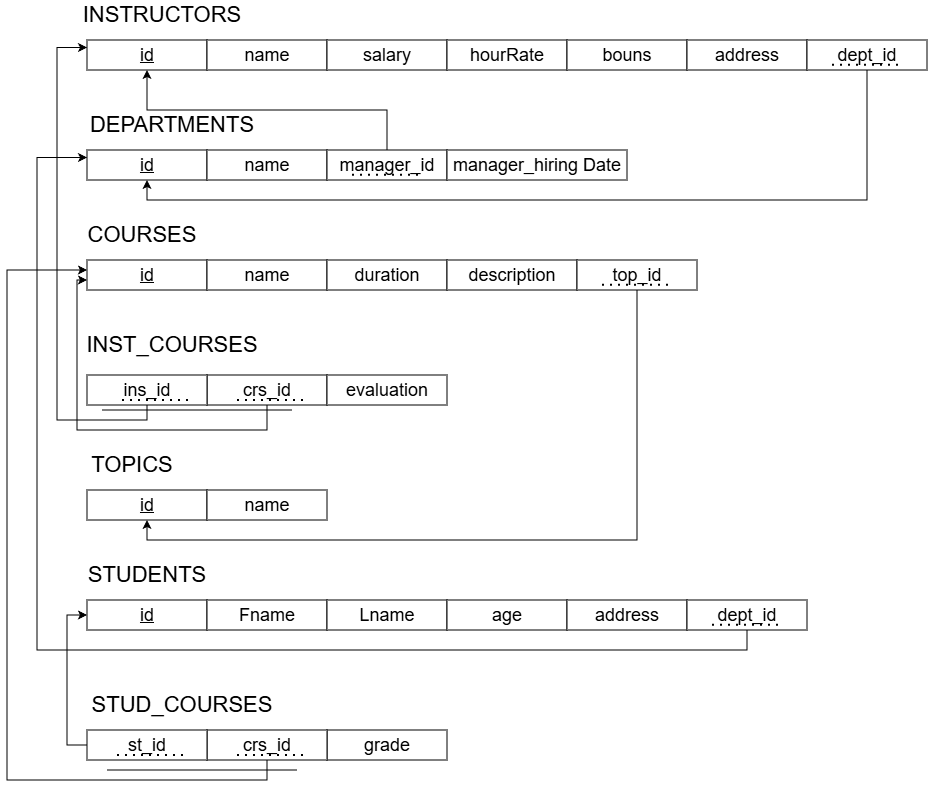

The diagram above was exported from draw.io. Its source (the exported page's mxGraphModel, read from the mxfile embedded in the PNG):
<mxGraphModel dx="1364" dy="204" grid="1" gridSize="10" guides="1" tooltips="1" connect="1" arrows="1" fold="1" page="1" pageScale="1" pageWidth="850" pageHeight="1100" math="0" shadow="0">
  <root>
    <mxCell id="0" />
    <mxCell id="1" parent="0" />
    <mxCell id="SB7M4BjoiOg7_LIj4-XV-2" parent="1" style="rounded=0;whiteSpace=wrap;html=1;" value="&lt;span style=&quot;font-size: 18px;&quot;&gt;&lt;u&gt;id&lt;/u&gt;&lt;/span&gt;" vertex="1">
      <mxGeometry height="30" width="120" x="80" y="220" as="geometry" />
    </mxCell>
    <mxCell id="SB7M4BjoiOg7_LIj4-XV-6" parent="1" style="rounded=0;whiteSpace=wrap;html=1;" value="&lt;span style=&quot;font-size: 18px;&quot;&gt;&lt;u&gt;id&lt;/u&gt;&lt;/span&gt;" vertex="1">
      <mxGeometry height="30" width="120" x="80" y="330" as="geometry" />
    </mxCell>
    <mxCell id="SB7M4BjoiOg7_LIj4-XV-7" parent="1" style="rounded=0;whiteSpace=wrap;html=1;" value="&lt;span style=&quot;font-size: 18px;&quot;&gt;&lt;u&gt;id&lt;/u&gt;&lt;/span&gt;" vertex="1">
      <mxGeometry height="30" width="120" x="80" y="440" as="geometry" />
    </mxCell>
    <mxCell id="SB7M4BjoiOg7_LIj4-XV-9" parent="1" style="rounded=0;whiteSpace=wrap;html=1;" value="&lt;font style=&quot;font-size: 18px;&quot;&gt;&lt;u&gt;id&lt;/u&gt;&lt;/font&gt;" vertex="1">
      <mxGeometry height="30" width="120" x="80" y="670" as="geometry" />
    </mxCell>
    <mxCell id="SB7M4BjoiOg7_LIj4-XV-10" parent="1" style="text;html=1;whiteSpace=wrap;strokeColor=none;fillColor=none;align=center;verticalAlign=middle;rounded=0;" value="&lt;font style=&quot;font-size: 22px;&quot;&gt;INSTRUCTORS&lt;/font&gt;" vertex="1">
      <mxGeometry height="30" width="90" x="110" y="180" as="geometry" />
    </mxCell>
    <mxCell id="SB7M4BjoiOg7_LIj4-XV-22" parent="1" style="text;html=1;whiteSpace=wrap;strokeColor=none;fillColor=none;align=center;verticalAlign=middle;rounded=0;" value="&lt;font style=&quot;font-size: 22px;&quot;&gt;DEPARTMENTS&lt;/font&gt;" vertex="1">
      <mxGeometry height="30" width="90" x="120" y="290" as="geometry" />
    </mxCell>
    <mxCell id="SB7M4BjoiOg7_LIj4-XV-23" parent="1" style="text;html=1;whiteSpace=wrap;strokeColor=none;fillColor=none;align=center;verticalAlign=middle;rounded=0;" value="&lt;font style=&quot;font-size: 22px;&quot;&gt;COURSES&lt;/font&gt;" vertex="1">
      <mxGeometry height="30" width="90" x="90" y="400" as="geometry" />
    </mxCell>
    <mxCell id="SB7M4BjoiOg7_LIj4-XV-24" parent="1" style="text;html=1;whiteSpace=wrap;strokeColor=none;fillColor=none;align=center;verticalAlign=middle;rounded=0;" value="&lt;span style=&quot;font-size: 22px;&quot;&gt;INST_COURSES&lt;/span&gt;" vertex="1">
      <mxGeometry height="30" width="90" x="120" y="510" as="geometry" />
    </mxCell>
    <mxCell id="SB7M4BjoiOg7_LIj4-XV-28" parent="1" style="rounded=0;whiteSpace=wrap;html=1;" value="&lt;font style=&quot;font-size: 18px;&quot;&gt;name&lt;/font&gt;" vertex="1">
      <mxGeometry height="30" width="120" x="200" y="220" as="geometry" />
    </mxCell>
    <mxCell id="SB7M4BjoiOg7_LIj4-XV-31" parent="1" style="rounded=0;whiteSpace=wrap;html=1;" value="&lt;font style=&quot;font-size: 18px;&quot;&gt;salary&lt;/font&gt;" vertex="1">
      <mxGeometry height="30" width="120" x="320" y="220" as="geometry" />
    </mxCell>
    <mxCell id="SB7M4BjoiOg7_LIj4-XV-32" parent="1" style="rounded=0;whiteSpace=wrap;html=1;" value="&lt;font style=&quot;font-size: 18px;&quot;&gt;hourRate&lt;/font&gt;" vertex="1">
      <mxGeometry height="30" width="120" x="440" y="220" as="geometry" />
    </mxCell>
    <mxCell id="SB7M4BjoiOg7_LIj4-XV-33" parent="1" style="rounded=0;whiteSpace=wrap;html=1;" value="&lt;font style=&quot;font-size: 18px;&quot;&gt;bouns&lt;/font&gt;" vertex="1">
      <mxGeometry height="30" width="120" x="560" y="220" as="geometry" />
    </mxCell>
    <mxCell id="SB7M4BjoiOg7_LIj4-XV-34" parent="1" style="rounded=0;whiteSpace=wrap;html=1;" value="&lt;font style=&quot;font-size: 18px;&quot;&gt;address&lt;/font&gt;" vertex="1">
      <mxGeometry height="30" width="120" x="680" y="220" as="geometry" />
    </mxCell>
    <mxCell id="SB7M4BjoiOg7_LIj4-XV-38" parent="1" style="rounded=0;whiteSpace=wrap;html=1;" value="&lt;font style=&quot;font-size: 18px;&quot;&gt;name&lt;/font&gt;" vertex="1">
      <mxGeometry height="30" width="120" x="200" y="330" as="geometry" />
    </mxCell>
    <mxCell id="SB7M4BjoiOg7_LIj4-XV-44" parent="1" style="rounded=0;whiteSpace=wrap;html=1;" value="&lt;font style=&quot;font-size: 18px;&quot;&gt;name&lt;/font&gt;" vertex="1">
      <mxGeometry height="30" width="120" x="200" y="440" as="geometry" />
    </mxCell>
    <mxCell id="SB7M4BjoiOg7_LIj4-XV-45" parent="1" style="rounded=0;whiteSpace=wrap;html=1;" value="&lt;font style=&quot;font-size: 18px;&quot;&gt;duration&lt;/font&gt;" vertex="1">
      <mxGeometry height="30" width="120" x="320" y="440" as="geometry" />
    </mxCell>
    <mxCell id="SB7M4BjoiOg7_LIj4-XV-46" parent="1" style="rounded=0;whiteSpace=wrap;html=1;" value="&lt;font style=&quot;font-size: 18px;&quot;&gt;description&lt;/font&gt;" vertex="1">
      <mxGeometry height="30" width="130" x="440" y="440" as="geometry" />
    </mxCell>
    <mxCell id="SB7M4BjoiOg7_LIj4-XV-108" edge="1" parent="1" source="SB7M4BjoiOg7_LIj4-XV-50" style="edgeStyle=orthogonalEdgeStyle;rounded=0;orthogonalLoop=1;jettySize=auto;html=1;exitX=0.5;exitY=1;exitDx=0;exitDy=0;">
      <mxGeometry relative="1" as="geometry">
        <Array as="points">
          <mxPoint x="260" y="610" />
          <mxPoint x="70" y="610" />
          <mxPoint x="70" y="460" />
          <mxPoint x="80" y="460" />
        </Array>
        <mxPoint x="80" y="460" as="targetPoint" />
      </mxGeometry>
    </mxCell>
    <mxCell id="SB7M4BjoiOg7_LIj4-XV-50" parent="1" style="rounded=0;whiteSpace=wrap;html=1;" value="&lt;span style=&quot;font-size: 18px;&quot;&gt;crs_id&lt;/span&gt;" vertex="1">
      <mxGeometry height="30" width="120" x="200" y="555" as="geometry" />
    </mxCell>
    <mxCell id="SB7M4BjoiOg7_LIj4-XV-51" parent="1" style="rounded=0;whiteSpace=wrap;html=1;" value="&lt;font style=&quot;font-size: 18px;&quot;&gt;evaluation&lt;/font&gt;" vertex="1">
      <mxGeometry height="30" width="120" x="320" y="555" as="geometry" />
    </mxCell>
    <mxCell id="SB7M4BjoiOg7_LIj4-XV-56" parent="1" style="rounded=0;whiteSpace=wrap;html=1;" value="&lt;font style=&quot;font-size: 18px;&quot;&gt;name&lt;/font&gt;" vertex="1">
      <mxGeometry height="30" width="120" x="200" y="670" as="geometry" />
    </mxCell>
    <mxCell id="SB7M4BjoiOg7_LIj4-XV-110" edge="1" parent="1" source="SB7M4BjoiOg7_LIj4-XV-62" style="edgeStyle=orthogonalEdgeStyle;rounded=0;orthogonalLoop=1;jettySize=auto;html=1;exitX=0.5;exitY=1;exitDx=0;exitDy=0;entryX=0.5;entryY=1;entryDx=0;entryDy=0;" target="SB7M4BjoiOg7_LIj4-XV-6">
      <mxGeometry relative="1" as="geometry" />
    </mxCell>
    <mxCell id="SB7M4BjoiOg7_LIj4-XV-62" parent="1" style="rounded=0;whiteSpace=wrap;html=1;" value="&lt;span style=&quot;font-size: 18px;&quot;&gt;dept_id&lt;/span&gt;" vertex="1">
      <mxGeometry height="30" width="120" x="800" y="220" as="geometry" />
    </mxCell>
    <mxCell id="SB7M4BjoiOg7_LIj4-XV-63" edge="1" parent="1" style="endArrow=none;dashed=1;html=1;dashPattern=1 3;strokeWidth=2;rounded=0;" value="">
      <mxGeometry height="50" relative="1" width="50" as="geometry">
        <mxPoint x="825" y="244.7" as="sourcePoint" />
        <mxPoint x="895" y="244.7" as="targetPoint" />
      </mxGeometry>
    </mxCell>
    <mxCell id="SB7M4BjoiOg7_LIj4-XV-107" edge="1" parent="1" source="SB7M4BjoiOg7_LIj4-XV-72" style="edgeStyle=orthogonalEdgeStyle;rounded=0;orthogonalLoop=1;jettySize=auto;html=1;exitX=0.5;exitY=1;exitDx=0;exitDy=0;entryX=0;entryY=0.25;entryDx=0;entryDy=0;" target="SB7M4BjoiOg7_LIj4-XV-2">
      <mxGeometry relative="1" as="geometry">
        <Array as="points">
          <mxPoint x="140" y="600" />
          <mxPoint x="50" y="600" />
          <mxPoint x="50" y="228" />
        </Array>
      </mxGeometry>
    </mxCell>
    <mxCell id="SB7M4BjoiOg7_LIj4-XV-72" parent="1" style="rounded=0;whiteSpace=wrap;html=1;" value="&lt;span style=&quot;font-size: 18px;&quot;&gt;ins_id&lt;/span&gt;" vertex="1">
      <mxGeometry height="30" width="120" x="80" y="555" as="geometry" />
    </mxCell>
    <mxCell id="SB7M4BjoiOg7_LIj4-XV-74" parent="1" style="text;html=1;whiteSpace=wrap;strokeColor=none;fillColor=none;align=center;verticalAlign=middle;rounded=0;" value="&lt;span style=&quot;font-size: 22px;&quot;&gt;TOPICS&lt;/span&gt;" vertex="1">
      <mxGeometry height="30" width="90" x="80" y="630" as="geometry" />
    </mxCell>
    <mxCell id="SB7M4BjoiOg7_LIj4-XV-118" edge="1" parent="1" source="SB7M4BjoiOg7_LIj4-XV-78" style="edgeStyle=orthogonalEdgeStyle;rounded=0;orthogonalLoop=1;jettySize=auto;html=1;exitX=0.5;exitY=1;exitDx=0;exitDy=0;entryX=0.5;entryY=1;entryDx=0;entryDy=0;" target="SB7M4BjoiOg7_LIj4-XV-9">
      <mxGeometry relative="1" as="geometry" />
    </mxCell>
    <mxCell id="SB7M4BjoiOg7_LIj4-XV-78" parent="1" style="rounded=0;whiteSpace=wrap;html=1;" value="&lt;span style=&quot;font-size: 18px;&quot;&gt;top_id&lt;/span&gt;" vertex="1">
      <mxGeometry height="30" width="120" x="570" y="440" as="geometry" />
    </mxCell>
    <mxCell id="SB7M4BjoiOg7_LIj4-XV-79" edge="1" parent="1" style="endArrow=none;dashed=1;html=1;dashPattern=1 3;strokeWidth=2;rounded=0;" value="">
      <mxGeometry height="50" relative="1" width="50" as="geometry">
        <mxPoint x="595" y="464.7" as="sourcePoint" />
        <mxPoint x="665" y="464.7" as="targetPoint" />
      </mxGeometry>
    </mxCell>
    <mxCell id="SB7M4BjoiOg7_LIj4-XV-82" parent="1" style="rounded=0;whiteSpace=wrap;html=1;" value="&lt;span style=&quot;font-size: 18px;&quot;&gt;&lt;u&gt;id&lt;/u&gt;&lt;/span&gt;" vertex="1">
      <mxGeometry height="30" width="120" x="80" y="780" as="geometry" />
    </mxCell>
    <mxCell id="SB7M4BjoiOg7_LIj4-XV-83" parent="1" style="rounded=0;whiteSpace=wrap;html=1;" value="&lt;span style=&quot;font-size: 18px;&quot;&gt;Fname&lt;/span&gt;" vertex="1">
      <mxGeometry height="30" width="120" x="200" y="780" as="geometry" />
    </mxCell>
    <mxCell id="SB7M4BjoiOg7_LIj4-XV-84" parent="1" style="text;html=1;whiteSpace=wrap;strokeColor=none;fillColor=none;align=center;verticalAlign=middle;rounded=0;" value="&lt;span style=&quot;font-size: 22px;&quot;&gt;STUDENTS&lt;/span&gt;" vertex="1">
      <mxGeometry height="30" width="90" x="95" y="740" as="geometry" />
    </mxCell>
    <mxCell id="SB7M4BjoiOg7_LIj4-XV-85" parent="1" style="rounded=0;whiteSpace=wrap;html=1;" value="&lt;span style=&quot;font-size: 18px;&quot;&gt;Lname&lt;/span&gt;" vertex="1">
      <mxGeometry height="30" width="120" x="320" y="780" as="geometry" />
    </mxCell>
    <mxCell id="SB7M4BjoiOg7_LIj4-XV-86" parent="1" style="rounded=0;whiteSpace=wrap;html=1;" value="&lt;font style=&quot;font-size: 18px;&quot;&gt;age&lt;/font&gt;" vertex="1">
      <mxGeometry height="30" width="120" x="440" y="780" as="geometry" />
    </mxCell>
    <mxCell id="SB7M4BjoiOg7_LIj4-XV-87" parent="1" style="rounded=0;whiteSpace=wrap;html=1;" value="&lt;font style=&quot;font-size: 18px;&quot;&gt;address&lt;/font&gt;" vertex="1">
      <mxGeometry height="30" width="120" x="560" y="780" as="geometry" />
    </mxCell>
    <mxCell id="SB7M4BjoiOg7_LIj4-XV-117" edge="1" parent="1" source="SB7M4BjoiOg7_LIj4-XV-93" style="edgeStyle=orthogonalEdgeStyle;rounded=0;orthogonalLoop=1;jettySize=auto;html=1;exitX=0.5;exitY=1;exitDx=0;exitDy=0;entryX=0;entryY=0.25;entryDx=0;entryDy=0;" target="SB7M4BjoiOg7_LIj4-XV-6">
      <mxGeometry relative="1" as="geometry">
        <Array as="points">
          <mxPoint x="740" y="830" />
          <mxPoint x="30" y="830" />
          <mxPoint x="30" y="337" />
        </Array>
      </mxGeometry>
    </mxCell>
    <mxCell id="SB7M4BjoiOg7_LIj4-XV-93" parent="1" style="rounded=0;whiteSpace=wrap;html=1;" value="&lt;span style=&quot;font-size: 18px;&quot;&gt;dept_id&lt;/span&gt;" vertex="1">
      <mxGeometry height="30" width="120" x="680" y="780" as="geometry" />
    </mxCell>
    <mxCell id="SB7M4BjoiOg7_LIj4-XV-94" edge="1" parent="1" style="endArrow=none;dashed=1;html=1;dashPattern=1 3;strokeWidth=2;rounded=0;" value="">
      <mxGeometry height="50" relative="1" width="50" as="geometry">
        <mxPoint x="705" y="804.7" as="sourcePoint" />
        <mxPoint x="775" y="804.7" as="targetPoint" />
      </mxGeometry>
    </mxCell>
    <mxCell id="SB7M4BjoiOg7_LIj4-XV-104" edge="1" parent="1" source="SB7M4BjoiOg7_LIj4-XV-101" style="edgeStyle=orthogonalEdgeStyle;rounded=0;orthogonalLoop=1;jettySize=auto;html=1;exitX=0.5;exitY=0;exitDx=0;exitDy=0;entryX=0.5;entryY=1;entryDx=0;entryDy=0;" target="SB7M4BjoiOg7_LIj4-XV-2">
      <mxGeometry relative="1" as="geometry" />
    </mxCell>
    <mxCell id="SB7M4BjoiOg7_LIj4-XV-101" parent="1" style="rounded=0;whiteSpace=wrap;html=1;" value="&lt;span style=&quot;font-size: 18px;&quot;&gt;manager_id&lt;/span&gt;" vertex="1">
      <mxGeometry height="30" width="120" x="320" y="330" as="geometry" />
    </mxCell>
    <mxCell id="SB7M4BjoiOg7_LIj4-XV-102" edge="1" parent="1" style="endArrow=none;dashed=1;html=1;dashPattern=1 3;strokeWidth=2;rounded=0;" value="">
      <mxGeometry height="50" relative="1" width="50" as="geometry">
        <mxPoint x="345" y="354.7" as="sourcePoint" />
        <mxPoint x="415" y="354.7" as="targetPoint" />
      </mxGeometry>
    </mxCell>
    <mxCell id="SB7M4BjoiOg7_LIj4-XV-105" parent="1" style="rounded=0;whiteSpace=wrap;html=1;" value="&lt;span style=&quot;font-size: 18px;&quot;&gt;manager_hiring Date&lt;/span&gt;" vertex="1">
      <mxGeometry height="30" width="180" x="440" y="330" as="geometry" />
    </mxCell>
    <mxCell id="SB7M4BjoiOg7_LIj4-XV-122" parent="1" style="text;html=1;whiteSpace=wrap;strokeColor=none;fillColor=none;align=center;verticalAlign=middle;rounded=0;" value="&lt;span style=&quot;font-size: 22px;&quot;&gt;STUD_COURSES&lt;/span&gt;" vertex="1">
      <mxGeometry height="30" width="90" x="130" y="870" as="geometry" />
    </mxCell>
    <mxCell id="SB7M4BjoiOg7_LIj4-XV-138" edge="1" parent="1" source="8AN9wOaRVh7Z_cJy8IPA-7" style="edgeStyle=orthogonalEdgeStyle;rounded=0;orthogonalLoop=1;jettySize=auto;html=1;exitX=0.5;exitY=1;exitDx=0;exitDy=0;">
      <mxGeometry relative="1" as="geometry">
        <Array as="points">
          <mxPoint x="260" y="960" />
          <mxPoint y="960" />
          <mxPoint y="450" />
        </Array>
        <mxPoint x="300" y="990" as="sourcePoint" />
        <mxPoint x="80" y="450" as="targetPoint" />
      </mxGeometry>
    </mxCell>
    <mxCell id="SB7M4BjoiOg7_LIj4-XV-137" edge="1" parent="1" source="8AN9wOaRVh7Z_cJy8IPA-9" style="edgeStyle=orthogonalEdgeStyle;rounded=0;orthogonalLoop=1;jettySize=auto;html=1;exitX=0;exitY=0.5;exitDx=0;exitDy=0;entryX=0;entryY=0.5;entryDx=0;entryDy=0;" target="SB7M4BjoiOg7_LIj4-XV-82">
      <mxGeometry relative="1" as="geometry" />
    </mxCell>
    <mxCell id="SB7M4BjoiOg7_LIj4-XV-136" parent="1" style="rounded=0;whiteSpace=wrap;html=1;" value="&lt;span style=&quot;font-size: 18px;&quot;&gt;grade&lt;/span&gt;" vertex="1">
      <mxGeometry height="30" width="120" x="320" y="910" as="geometry" />
    </mxCell>
    <mxCell id="SB7M4BjoiOg7_LIj4-XV-139" edge="1" parent="1" style="endArrow=none;html=1;rounded=0;exitX=0.167;exitY=0.833;exitDx=0;exitDy=0;exitPerimeter=0;" value="">
      <mxGeometry height="50" relative="1" width="50" as="geometry">
        <mxPoint x="94.99999999999996" y="590" as="sourcePoint" />
        <mxPoint x="284.96" y="590.01" as="targetPoint" />
      </mxGeometry>
    </mxCell>
    <mxCell id="SB7M4BjoiOg7_LIj4-XV-142" edge="1" parent="1" style="endArrow=none;html=1;rounded=0;exitX=0.167;exitY=0.833;exitDx=0;exitDy=0;exitPerimeter=0;" value="">
      <mxGeometry height="50" relative="1" width="50" as="geometry">
        <mxPoint x="100.03999999999996" y="950" as="sourcePoint" />
        <mxPoint x="290" y="950.01" as="targetPoint" />
      </mxGeometry>
    </mxCell>
    <mxCell id="8AN9wOaRVh7Z_cJy8IPA-1" edge="1" parent="1" style="endArrow=none;dashed=1;html=1;dashPattern=1 3;strokeWidth=2;rounded=0;" value="">
      <mxGeometry height="50" relative="1" width="50" as="geometry">
        <mxPoint x="115" y="580" as="sourcePoint" />
        <mxPoint x="185" y="580" as="targetPoint" />
      </mxGeometry>
    </mxCell>
    <mxCell id="8AN9wOaRVh7Z_cJy8IPA-2" edge="1" parent="1" style="endArrow=none;dashed=1;html=1;dashPattern=1 3;strokeWidth=2;rounded=0;" value="">
      <mxGeometry height="50" relative="1" width="50" as="geometry">
        <mxPoint x="230" y="580" as="sourcePoint" />
        <mxPoint x="300" y="580" as="targetPoint" />
      </mxGeometry>
    </mxCell>
    <mxCell id="8AN9wOaRVh7Z_cJy8IPA-7" parent="1" style="rounded=0;whiteSpace=wrap;html=1;" value="&lt;span style=&quot;font-size: 18px;&quot;&gt;crs_id&lt;/span&gt;" vertex="1">
      <mxGeometry height="30" width="120" x="200" y="910" as="geometry" />
    </mxCell>
    <mxCell id="8AN9wOaRVh7Z_cJy8IPA-8" edge="1" parent="1" style="endArrow=none;dashed=1;html=1;dashPattern=1 3;strokeWidth=2;rounded=0;" value="">
      <mxGeometry height="50" relative="1" width="50" as="geometry">
        <mxPoint x="230" y="935" as="sourcePoint" />
        <mxPoint x="300" y="935" as="targetPoint" />
      </mxGeometry>
    </mxCell>
    <mxCell id="8AN9wOaRVh7Z_cJy8IPA-9" parent="1" style="rounded=0;whiteSpace=wrap;html=1;" value="&lt;span style=&quot;font-size: 18px;&quot;&gt;st_id&lt;/span&gt;" vertex="1">
      <mxGeometry height="30" width="120" x="80" y="910" as="geometry" />
    </mxCell>
    <mxCell id="8AN9wOaRVh7Z_cJy8IPA-10" edge="1" parent="1" style="endArrow=none;dashed=1;html=1;dashPattern=1 3;strokeWidth=2;rounded=0;" value="">
      <mxGeometry height="50" relative="1" width="50" as="geometry">
        <mxPoint x="110" y="935" as="sourcePoint" />
        <mxPoint x="180" y="935" as="targetPoint" />
      </mxGeometry>
    </mxCell>
  </root>
</mxGraphModel>